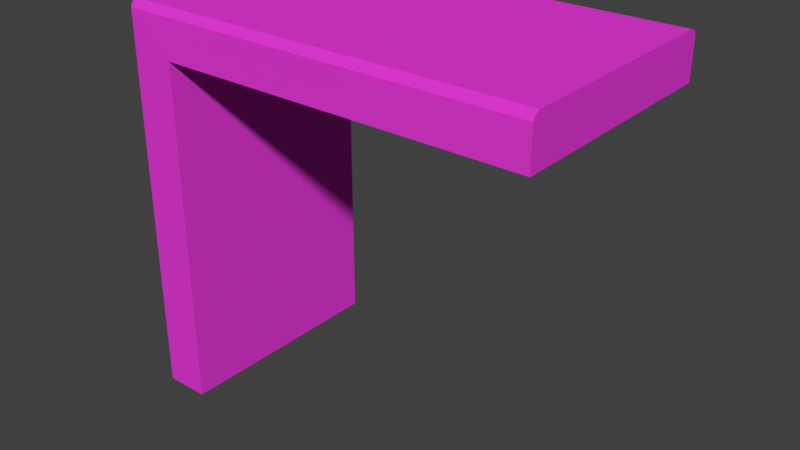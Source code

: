 # Source: Kitchen_table.blend  (saved by Blender 2.79.0; exported with 4.5.12 LTS)
import bpy
from mathutils import Matrix  # noqa: F401  (used for matrix-valued properties, if any)

bpy.ops.wm.read_factory_settings(use_empty=True)
scene = bpy.context.scene
scene.name = 'Scene'

# ---- collections
col_collection_1 = bpy.data.collections.new('Collection 1'); scene.collection.children.link(col_collection_1)

# ---- materials (node trees are filled in below, after node groups)
mat_material_kitchen_table = bpy.data.materials.new('Material_kitchen_table')
mat_material_kitchen_table.alpha_threshold = 0.0
mat_material_kitchen_table.roughness = 0.5

# ---- material node trees
mat_material_kitchen_table.use_nodes = True; mat_material_kitchen_table.node_tree.nodes.clear()
_N = mat_material_kitchen_table.node_tree.nodes; _L = mat_material_kitchen_table.node_tree.links
n0 = _N.new('ShaderNodeOutputMaterial'); n0.name = 'Material Output'; n0.location = (300, 300)
n1 = _N.new('ShaderNodeBsdfDiffuse'); n1.name = 'Diffuse BSDF'; n1.location = (10, 300)
n1.inputs[0].default_value = (0.8, 0.0436, 0.6899, 1.0)
_L.new(n1.outputs[0], n0.inputs[0])
n0.is_active_output = True

# ---- world
world_world = bpy.data.worlds.new('World'); scene.world = world_world
world_world.color = (0.05088, 0.05088, 0.05088)
world_world.use_sun_shadow = False
world_world.sun_shadow_jitter_overblur = 0.0
world_world.cycles.sampling_method = 'MANUAL'

# ---- meshes
me_cube = bpy.data.meshes.new('Cube')
me_cube.from_pydata([(1.0, -1.0, -1.0), (0.9999, -1.001, 2.036), (1.0, 1.0, -1.0), (0.9999, 0.9992, 2.064), (17.04, 0.9992, 2.064), (17.04, -1.001, 2.036), (-0.9382, -1.0, -1.0), (-1.0, -0.9382, -1.0), (-0.9819, -0.9819, -1.0), (-0.9381, -0.9992, 2.378), (-0.9381, -0.9374, 2.44), (-0.9999, -0.9374, 2.378), (-0.9381, -0.9811, 2.421), (-0.9772, -0.9765, 2.417), (-0.9818, -0.9376, 2.422), (-0.9818, -0.9811, 2.378), (-1.0, 0.9382, -1.0), (-0.9382, 1.0, -1.0), (-0.9819, 0.9819, -1.0), (-0.9381, 0.9391, 2.466), (-0.9381, 1.001, 2.406), (-0.9999, 0.9391, 2.405), (-0.9381, 0.9828, 2.449), (-0.9772, 0.9781, 2.444), (-0.9818, 0.9828, 2.405), (-0.9818, 0.9389, 2.448), (17.04, -0.9374, 2.44), (17.04, -0.9995, 2.378), (17.04, -0.9812, 2.421), (17.04, 1.001, 2.406), (17.04, 0.9391, 2.466), (17.04, 0.9827, 2.449)], [], [(0, 1, 9, 6), (3, 20, 29, 4), (2, 3, 1, 0), (19, 10, 26, 30), (7, 11, 21, 16), (9, 1, 5, 27), (17, 20, 3, 2), (4, 29, 31, 30, 26, 28, 27, 5), (1, 3, 4, 5), (9, 12, 13, 15), (10, 14, 13, 12), (11, 15, 13, 14), (19, 22, 23, 25), (20, 24, 23, 22), (21, 25, 23, 24), (6, 9, 15, 8), (8, 15, 11, 7), (10, 19, 25, 14), (14, 25, 21, 11), (20, 17, 18, 24), (24, 18, 16, 21), (9, 27, 28, 12), (12, 28, 26, 10), (29, 20, 22, 31), (31, 22, 19, 30), (16, 18, 17, 2, 0, 6, 8, 7)])
_uv = me_cube.uv_layers.new(name='UVMap')
_uv.uv.foreach_set('vector', [0.5332, 0.1097, 0.2978, 0.1128, 0.2713, 0.005986, 0.5332, 0.00255, 0.2376, 0.1128, 0.2641, 0.006003, 0.2641, 0.9999, 0.2376, 0.9996, 1.0, 0.1901, 1.0, 0.361, 0.8435, 0.3594, 0.8435, 0.1901, 0.5366, 0.002588, 0.6835, 0.002569, 0.6834, 0.9924, 0.5366, 0.9924, 0.9937, 0.0, 0.9937, 0.186, 0.8469, 0.1875, 0.8469, 5.981e-05, 0.2713, 0.005986, 0.2978, 0.1128, 0.2978, 0.9997, 0.2713, 1.0, 7.464e-08, 0.00255, 0.2641, 0.006003, 0.2376, 0.1128, 0.0, 0.1097, 0.875, 0.5841, 0.8483, 0.5845, 0.8449, 0.5835, 0.8435, 0.5811, 0.8435, 0.4764, 0.8449, 0.474, 0.8483, 0.4729, 0.875, 0.4726, 0.8435, 0.8949, 0.6869, 0.8949, 0.6869, 1.064e-07, 0.8435, 0.0, 0.2713, 0.005986, 0.2677, 0.005897, 0.268, 0.003701, 0.271, 0.003437, 0.6835, 0.002569, 0.6835, 0.0, 0.6865, 0.0002154, 0.6869, 0.002405, 0.9937, 0.186, 0.9972, 0.1861, 0.9968, 0.1883, 0.9938, 0.1885, 0.5366, 0.002588, 0.5332, 0.002425, 0.5335, 0.0002343, 0.5366, 1.878e-05, 0.2641, 0.006003, 0.2643, 0.003452, 0.2673, 0.003716, 0.2677, 0.005913, 0.8469, 0.1875, 0.8469, 0.1901, 0.8438, 0.1899, 0.8435, 0.1877, 0.5332, 0.00255, 0.2713, 0.005986, 0.271, 0.003437, 0.533, 0.0, 0.9972, 0.0001622, 0.9972, 0.1861, 0.9937, 0.186, 0.9937, 0.0, 0.6835, 0.002569, 0.5366, 0.002588, 0.5366, 1.878e-05, 0.6835, 0.0, 0.9938, 0.1885, 0.8469, 0.1901, 0.8469, 0.1875, 0.9937, 0.186, 0.2641, 0.006003, 7.464e-08, 0.00255, 0.0001908, 0.0, 0.2643, 0.003452, 0.8435, 0.1877, 0.8435, 0.0002248, 0.8469, 5.981e-05, 0.8469, 0.1875, 0.2713, 0.005986, 0.2713, 1.0, 0.2677, 0.9999, 0.2677, 0.005897, 0.6869, 0.002405, 0.6869, 0.9922, 0.6834, 0.9924, 0.6835, 0.002569, 0.2641, 0.9999, 0.2641, 0.006003, 0.2677, 0.005913, 0.2677, 0.9998, 0.5332, 0.9922, 0.5332, 0.002425, 0.5366, 0.002588, 0.5366, 0.9924, 0.8483, 0.4726, 0.8449, 0.4715, 0.8435, 0.4691, 0.8435, 0.361, 1.0, 0.361, 1.0, 0.4691, 0.9986, 0.4715, 0.9951, 0.4726])
me_cube.materials.append(mat_material_kitchen_table)
me_cube.use_remesh_preserve_volume = False
me_cube.use_remesh_preserve_attributes = False
me_cube.use_mirror_vertex_groups = False
me_cube.update()

# ---- objects
ob_cube = bpy.data.objects.new('Cube', me_cube)

# ---- transforms, parenting, visibility, modifiers, constraints
ob_cube.location = (0.0, 0.0, 0.0)
ob_cube.scale = (0.2018, 1.0, 1.0)
ob_cube.lineart.crease_threshold = 0.0

# ---- collection membership
col_collection_1.objects.link(ob_cube)

# ---- scene / render settings (as saved in the file)
scene.frame_start = 1; scene.frame_end = 250; scene.frame_set(1)
scene.render.engine = 'CYCLES'
scene.render.fps = 30
scene.render.dither_intensity = 0.0
scene.cycles.use_denoising = False
scene.cycles.samples = 128
scene.cycles.sampling_pattern = 'TABULATED_SOBOL'
scene.cycles.light_sampling_threshold = 0.0
scene.cycles.use_adaptive_sampling = False
scene.cycles.use_light_tree = False
scene.cycles.blur_glossy = 0.0
scene.cycles.sample_clamp_indirect = 0.0
scene.view_settings.view_transform = 'Standard'
bpy.context.view_layer.update()

# ---- added for rendering (the .blend has no active camera and no usable light): camera, sun
cam_auto = bpy.data.cameras.new('AutoCamera')
cam_auto.lens = 50.0
cam_auto.sensor_width = 36.0
cam_auto.clip_end = 1000.0
ob_auto_camera = bpy.data.objects.new('AutoCamera', cam_auto)
scene.collection.objects.link(ob_auto_camera)
ob_auto_camera.location = (6.6252, -6.00782, 4.73843)
ob_auto_camera.rotation_euler = (1.09748, -7.21219e-08, 0.694738)
scene.camera = ob_auto_camera
light_auto_sun = bpy.data.lights.new('AutoSun', 'SUN')
light_auto_sun.energy = 3.0
light_auto_sun.angle = 0.0523599
ob_auto_sun = bpy.data.objects.new('AutoSun', light_auto_sun)
scene.collection.objects.link(ob_auto_sun)
ob_auto_sun.rotation_euler = (0.872665, 0.174533, 0.523599)
bpy.context.view_layer.update()
